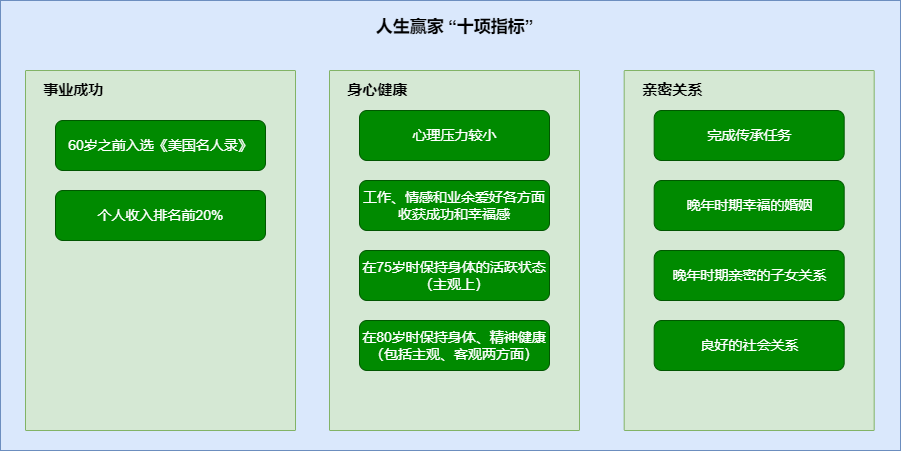

The diagram above was exported from draw.io. Its source (the exported page's mxGraphModel, read from the mxfile embedded in the PNG):
<mxGraphModel dx="1615" dy="106" grid="1" gridSize="10" guides="1" tooltips="1" connect="1" arrows="1" fold="1" page="1" pageScale="1" pageWidth="1169" pageHeight="827" math="0" shadow="0">
  <root>
    <mxCell id="0" />
    <mxCell id="1" parent="0" />
    <mxCell id="151" value="" style="rounded=0;fillColor=#dae8fc;strokeColor=#6c8ebf;html=1;align=center;verticalAlign=middle;fontStyle=0;fontSize=14;sketch=0;shadow=0;" parent="1" vertex="1">
      <mxGeometry x="130" y="1150" width="900" height="450" as="geometry" />
    </mxCell>
    <mxCell id="152" value="&lt;span style=&quot;font-size: 17px;&quot;&gt;人生赢家 “十项指标”&lt;/span&gt;" style="fillColor=none;strokeColor=none;html=1;fontColor=#000000;align=center;verticalAlign=middle;fontStyle=1;fontSize=14;shadow=0;" parent="1" vertex="1">
      <mxGeometry x="475.0000000000001" y="1160" width="218" height="33" as="geometry" />
    </mxCell>
    <mxCell id="153" value="&lt;span style=&quot;font-size: 15px;&quot;&gt;&lt;b&gt;&amp;nbsp; 事业成功&lt;/b&gt;&lt;/span&gt;" style="sketch=0;points=[[0,0,0],[0.25,0,0],[0.5,0,0],[0.75,0,0],[1,0,0],[1,0.25,0],[1,0.5,0],[1,0.75,0],[1,1,0],[0.75,1,0],[0.5,1,0],[0.25,1,0],[0,1,0],[0,0.75,0],[0,0.5,0],[0,0.25,0]];rounded=1;absoluteArcSize=1;arcSize=2;html=1;strokeColor=#82b366;shadow=0;dashed=0;fontSize=12;align=left;verticalAlign=top;spacing=10;spacingTop=-4;fillColor=#d5e8d4;" parent="1" vertex="1">
      <mxGeometry x="155" y="1220" width="270" height="360" as="geometry" />
    </mxCell>
    <mxCell id="155" value="&lt;span style=&quot;font-size: 15px;&quot;&gt;&lt;b&gt;&amp;nbsp; 身心健康&lt;/b&gt;&lt;/span&gt;" style="sketch=0;points=[[0,0,0],[0.25,0,0],[0.5,0,0],[0.75,0,0],[1,0,0],[1,0.25,0],[1,0.5,0],[1,0.75,0],[1,1,0],[0.75,1,0],[0.5,1,0],[0.25,1,0],[0,1,0],[0,0.75,0],[0,0.5,0],[0,0.25,0]];rounded=1;absoluteArcSize=1;arcSize=2;html=1;strokeColor=#82b366;shadow=0;dashed=0;fontSize=12;align=left;verticalAlign=top;spacing=10;spacingTop=-4;fillColor=#d5e8d4;" parent="1" vertex="1">
      <mxGeometry x="459" y="1220" width="250" height="360" as="geometry" />
    </mxCell>
    <mxCell id="147" value="心理压力较小" style="rounded=1;fillColor=#008a00;strokeColor=#005700;html=1;align=center;verticalAlign=middle;fontStyle=0;fontSize=14;sketch=0;shadow=0;fontColor=#ffffff;" parent="1" vertex="1">
      <mxGeometry x="489" y="1260" width="190" height="50" as="geometry" />
    </mxCell>
    <mxCell id="148" value="工作、情感和业余爱好各方面收获成功和幸福感" style="rounded=1;html=1;align=center;verticalAlign=middle;fontStyle=0;fontSize=14;sketch=0;shadow=0;fillColor=#008a00;fontColor=#ffffff;strokeColor=#005700;whiteSpace=wrap;" parent="1" vertex="1">
      <mxGeometry x="489" y="1330" width="190" height="50" as="geometry" />
    </mxCell>
    <mxCell id="149" value="在75岁时保持身体的活跃状态（主观上）" style="rounded=1;html=1;align=center;verticalAlign=middle;fontStyle=0;fontSize=14;sketch=0;shadow=0;whiteSpace=wrap;fillColor=#008a00;fontColor=#ffffff;strokeColor=#005700;" parent="1" vertex="1">
      <mxGeometry x="489" y="1400" width="190" height="50" as="geometry" />
    </mxCell>
    <mxCell id="150" value="在80岁时保持身体、精神健康（包括主观、客观两方面）" style="rounded=1;html=1;align=center;verticalAlign=middle;fontStyle=0;fontSize=14;sketch=0;shadow=0;fillColor=#008a00;fontColor=#ffffff;strokeColor=#005700;whiteSpace=wrap;" parent="1" vertex="1">
      <mxGeometry x="489" y="1470" width="190" height="50" as="geometry" />
    </mxCell>
    <mxCell id="156" value="&lt;span style=&quot;font-size: 15px;&quot;&gt;&lt;b&gt;&amp;nbsp; 亲密关系&lt;/b&gt;&lt;/span&gt;" style="sketch=0;points=[[0,0,0],[0.25,0,0],[0.5,0,0],[0.75,0,0],[1,0,0],[1,0.25,0],[1,0.5,0],[1,0.75,0],[1,1,0],[0.75,1,0],[0.5,1,0],[0.25,1,0],[0,1,0],[0,0.75,0],[0,0.5,0],[0,0.25,0]];rounded=1;absoluteArcSize=1;arcSize=2;html=1;strokeColor=#82b366;shadow=0;dashed=0;fontSize=12;align=left;verticalAlign=top;spacing=10;spacingTop=-4;fillColor=#d5e8d4;" parent="1" vertex="1">
      <mxGeometry x="753.6800000000001" y="1220" width="250" height="360" as="geometry" />
    </mxCell>
    <mxCell id="157" value="完成传承任务" style="rounded=1;html=1;align=center;verticalAlign=middle;fontStyle=0;fontSize=14;sketch=0;shadow=0;fillColor=#008a00;fontColor=#ffffff;strokeColor=#005700;" parent="1" vertex="1">
      <mxGeometry x="783.6800000000001" y="1260" width="190" height="50" as="geometry" />
    </mxCell>
    <mxCell id="158" value="晚年时期幸福的婚姻" style="rounded=1;html=1;align=center;verticalAlign=middle;fontStyle=0;fontSize=14;sketch=0;shadow=0;fillColor=#008a00;fontColor=#ffffff;strokeColor=#005700;" parent="1" vertex="1">
      <mxGeometry x="783.6800000000001" y="1330" width="190" height="50" as="geometry" />
    </mxCell>
    <mxCell id="159" value="晚年时期亲密的子女关系" style="rounded=1;html=1;align=center;verticalAlign=middle;fontStyle=0;fontSize=14;sketch=0;shadow=0;fillColor=#008a00;fontColor=#ffffff;strokeColor=#005700;" parent="1" vertex="1">
      <mxGeometry x="783.6800000000001" y="1400" width="190" height="50" as="geometry" />
    </mxCell>
    <mxCell id="175" value="60岁之前入选《美国名人录》" style="rounded=1;html=1;align=center;verticalAlign=middle;fontStyle=0;fontSize=14;sketch=0;shadow=0;fillColor=#008a00;fontColor=#ffffff;strokeColor=#005700;whiteSpace=wrap;" vertex="1" parent="1">
      <mxGeometry x="185" y="1270" width="210" height="50" as="geometry" />
    </mxCell>
    <mxCell id="176" value="个人收入排名前20%" style="rounded=1;html=1;align=center;verticalAlign=middle;fontStyle=0;fontSize=14;sketch=0;shadow=0;fillColor=#008a00;fontColor=#ffffff;strokeColor=#005700;" vertex="1" parent="1">
      <mxGeometry x="185" y="1340" width="210" height="50" as="geometry" />
    </mxCell>
    <mxCell id="177" value="良好的社会关系" style="rounded=1;html=1;align=center;verticalAlign=middle;fontStyle=0;fontSize=14;sketch=0;shadow=0;fillColor=#008a00;fontColor=#ffffff;strokeColor=#005700;" vertex="1" parent="1">
      <mxGeometry x="783.6800000000001" y="1470" width="190" height="50" as="geometry" />
    </mxCell>
  </root>
</mxGraphModel>